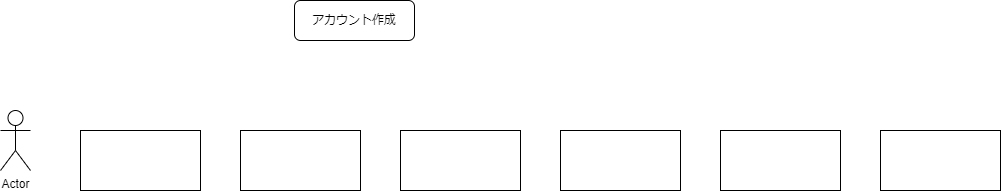

The diagram above was exported from draw.io. Its source (the exported page's mxGraphModel, read from the mxfile embedded in the PNG):
<mxGraphModel dx="832" dy="568" grid="1" gridSize="10" guides="1" tooltips="1" connect="1" arrows="1" fold="1" page="1" pageScale="1" pageWidth="827" pageHeight="1169" math="0" shadow="0">
  <root>
    <mxCell id="0" />
    <mxCell id="1" parent="0" />
    <mxCell id="2" value="アカウント作成" style="rounded=1;whiteSpace=wrap;html=1;" vertex="1" parent="1">
      <mxGeometry x="354" y="90" width="120" height="40" as="geometry" />
    </mxCell>
    <mxCell id="3" value="Actor" style="shape=umlActor;verticalLabelPosition=bottom;verticalAlign=top;html=1;outlineConnect=0;" vertex="1" parent="1">
      <mxGeometry x="60" y="200" width="30" height="60" as="geometry" />
    </mxCell>
    <mxCell id="5" value="" style="rounded=0;whiteSpace=wrap;html=1;" vertex="1" parent="1">
      <mxGeometry x="140" y="220" width="120" height="60" as="geometry" />
    </mxCell>
    <mxCell id="6" value="" style="rounded=0;whiteSpace=wrap;html=1;" vertex="1" parent="1">
      <mxGeometry x="300" y="220" width="120" height="60" as="geometry" />
    </mxCell>
    <mxCell id="7" value="" style="rounded=0;whiteSpace=wrap;html=1;" vertex="1" parent="1">
      <mxGeometry x="460" y="220" width="120" height="60" as="geometry" />
    </mxCell>
    <mxCell id="8" value="" style="rounded=0;whiteSpace=wrap;html=1;" vertex="1" parent="1">
      <mxGeometry x="620" y="220" width="120" height="60" as="geometry" />
    </mxCell>
    <mxCell id="9" value="" style="rounded=0;whiteSpace=wrap;html=1;" vertex="1" parent="1">
      <mxGeometry x="780" y="220" width="120" height="60" as="geometry" />
    </mxCell>
    <mxCell id="10" value="" style="rounded=0;whiteSpace=wrap;html=1;" vertex="1" parent="1">
      <mxGeometry x="940" y="220" width="120" height="60" as="geometry" />
    </mxCell>
  </root>
</mxGraphModel>